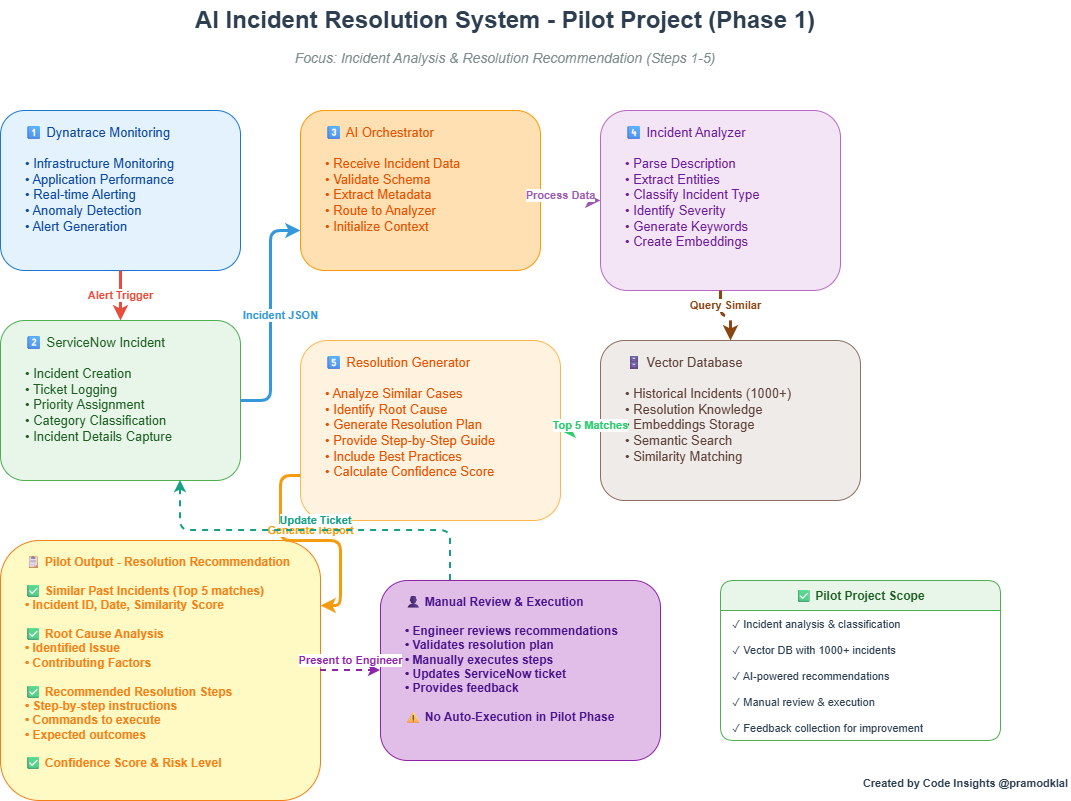

The diagram above was exported from draw.io. Its source (the exported page's mxGraphModel, read from the mxfile embedded in the PNG):
<mxGraphModel dx="786" dy="451" grid="1" gridSize="10" guides="1" tooltips="1" connect="1" arrows="1" fold="1" page="1" pageScale="1" pageWidth="1169" pageHeight="827" math="0" shadow="0">
  <root>
    <mxCell id="0" />
    <mxCell id="1" parent="0" />
    <mxCell id="title" parent="1" style="text;html=1;strokeColor=none;fillColor=none;align=center;verticalAlign=middle;whiteSpace=wrap;rounded=0;fontSize=24;fontStyle=1;fontColor=#2C3E50;" value="AI Incident Resolution System - Pilot Project (Phase 1)" vertex="1">
      <mxGeometry height="40" width="700" x="234.5" y="20" as="geometry" />
    </mxCell>
    <mxCell id="subtitle" parent="1" style="text;html=1;strokeColor=none;fillColor=none;align=center;verticalAlign=middle;whiteSpace=wrap;rounded=0;fontSize=14;fontStyle=2;fontColor=#7F8C8D;" value="Focus: Incident Analysis &amp; Resolution Recommendation (Steps 1-5)" vertex="1">
      <mxGeometry height="25" width="500" x="334.5" y="65" as="geometry" />
    </mxCell>
    <mxCell id="dynatrace" parent="1" style="rounded=1;whiteSpace=wrap;html=1;fillColor=#E3F2FD;strokeColor=#1976D2;fontColor=#0D47A1;align=left;verticalAlign=top;fontSize=13;spacing=10;spacingLeft=15;" value="1⃣ Dynatrace Monitoring&lt;br&gt;&lt;br&gt;• Infrastructure Monitoring&lt;br&gt;• Application Performance&lt;br&gt;• Real-time Alerting&lt;br&gt;• Anomaly Detection&lt;br&gt;• Alert Generation" vertex="1">
      <mxGeometry height="160" width="240" x="80" y="130" as="geometry" />
    </mxCell>
    <mxCell id="servicenow" parent="1" style="rounded=1;whiteSpace=wrap;html=1;fillColor=#E8F5E9;strokeColor=#4CAF50;fontColor=#1B5E20;align=left;verticalAlign=top;fontSize=13;spacing=10;spacingLeft=15;" value="2⃣ ServiceNow Incident&lt;br&gt;&lt;br&gt;• Incident Creation&lt;br&gt;• Ticket Logging&lt;br&gt;• Priority Assignment&lt;br&gt;• Category Classification&lt;br&gt;• Incident Details Capture" vertex="1">
      <mxGeometry height="160" width="240" x="80" y="340" as="geometry" />
    </mxCell>
    <mxCell id="ai-orchestrator" parent="1" style="rounded=1;whiteSpace=wrap;html=1;fillColor=#FFE0B2;strokeColor=#FF9800;fontColor=#E65100;align=left;verticalAlign=top;fontSize=13;spacing=10;spacingLeft=15;" value="3⃣ AI Orchestrator&lt;br&gt;&lt;br&gt;• Receive Incident Data&lt;br&gt;• Validate Schema&lt;br&gt;• Extract Metadata&lt;br&gt;• Route to Analyzer&lt;br&gt;• Initialize Context" vertex="1">
      <mxGeometry height="160" width="240" x="380" y="130" as="geometry" />
    </mxCell>
    <mxCell id="incident-analyzer" parent="1" style="rounded=1;whiteSpace=wrap;html=1;fillColor=#F3E5F5;strokeColor=#BA68C8;fontColor=#6A1B9A;align=left;verticalAlign=top;fontSize=13;spacing=10;spacingLeft=15;" value="4⃣ Incident Analyzer&lt;br&gt;&lt;br&gt;• Parse Description&lt;br&gt;• Extract Entities&lt;br&gt;• Classify Incident Type&lt;br&gt;• Identify Severity&lt;br&gt;• Generate Keywords&lt;br&gt;• Create Embeddings" vertex="1">
      <mxGeometry height="180" width="240" x="680" y="130" as="geometry" />
    </mxCell>
    <mxCell id="vector-db" parent="1" style="rounded=1;whiteSpace=wrap;html=1;fillColor=#EFEBE9;strokeColor=#8D6E63;fontColor=#5D4037;align=left;verticalAlign=top;fontSize=13;spacing=10;spacingLeft=15;" value="🗄 Vector Database&lt;br&gt;&lt;br&gt;• Historical Incidents (1000+)&lt;br&gt;• Resolution Knowledge&lt;br&gt;• Embeddings Storage&lt;br&gt;• Semantic Search&lt;br&gt;• Similarity Matching" vertex="1">
      <mxGeometry height="160" width="260" x="680" y="360" as="geometry" />
    </mxCell>
    <mxCell id="resolution-generator" parent="1" style="rounded=1;whiteSpace=wrap;html=1;fillColor=#FFF3E0;strokeColor=#FFB74D;fontColor=#E65100;align=left;verticalAlign=top;fontSize=13;spacing=10;spacingLeft=15;" value="5⃣ Resolution Generator&lt;br&gt;&lt;br&gt;• Analyze Similar Cases&lt;br&gt;• Identify Root Cause&lt;br&gt;• Generate Resolution Plan&lt;br&gt;• Provide Step-by-Step Guide&lt;br&gt;• Include Best Practices&lt;br&gt;• Calculate Confidence Score" vertex="1">
      <mxGeometry height="180" width="260" x="380" y="360" as="geometry" />
    </mxCell>
    <mxCell id="output-panel" parent="1" style="rounded=1;whiteSpace=wrap;html=1;fillColor=#FFF9C4;strokeColor=#F57F17;fontColor=#F57F17;align=left;verticalAlign=top;fontSize=12;spacing=10;spacingLeft=15;fontStyle=1" value="📋 Pilot Output - Resolution Recommendation&lt;br&gt;&lt;br&gt;✅ Similar Past Incidents (Top 5 matches)&lt;br&gt;   • Incident ID, Date, Similarity Score&lt;br&gt;&lt;br&gt;✅ Root Cause Analysis&lt;br&gt;   • Identified Issue&lt;br&gt;   • Contributing Factors&lt;br&gt;&lt;br&gt;✅ Recommended Resolution Steps&lt;br&gt;   • Step-by-step instructions&lt;br&gt;   • Commands to execute&lt;br&gt;   • Expected outcomes&lt;br&gt;&lt;br&gt;✅ Confidence Score &amp; Risk Level" vertex="1">
      <mxGeometry height="260" width="320" x="80" y="560" as="geometry" />
    </mxCell>
    <mxCell id="manual-review" parent="1" style="rounded=1;whiteSpace=wrap;html=1;fillColor=#E1BEE7;strokeColor=#8E24AA;fontColor=#4A148C;align=left;verticalAlign=top;fontSize=12;spacing=10;spacingLeft=15;fontStyle=1" value="👤 Manual Review &amp; Execution&lt;br&gt;&lt;br&gt;• Engineer reviews recommendations&lt;br&gt;• Validates resolution plan&lt;br&gt;• Manually executes steps&lt;br&gt;• Updates ServiceNow ticket&lt;br&gt;• Provides feedback&lt;br&gt;&lt;br&gt;⚠ No Auto-Execution in Pilot Phase" vertex="1">
      <mxGeometry height="180" width="280" x="460" y="600" as="geometry" />
    </mxCell>
    <mxCell id="pilot-scope" parent="1" style="swimlane;fontStyle=1;childLayout=stackLayout;horizontal=1;startSize=30;horizontalStack=0;resizeParent=1;resizeParentMax=0;resizeLast=0;collapsible=1;marginBottom=0;fillColor=#E8F5E9;strokeColor=#4CAF50;fontColor=#1B5E20;rounded=1;fontSize=12;" value="✅ Pilot Project Scope" vertex="1">
      <mxGeometry height="160" width="280" x="800" y="600" as="geometry" />
    </mxCell>
    <mxCell id="scope-1" parent="pilot-scope" style="text;strokeColor=none;fillColor=none;align=left;verticalAlign=middle;spacingLeft=10;spacingRight=4;overflow=hidden;rotatable=0;points=[[0,0.5],[1,0.5]];portConstraint=eastwest;fontSize=11;fontColor=#2C3E50;" value="✓ Incident analysis &amp; classification" vertex="1">
      <mxGeometry height="26" width="280" y="30" as="geometry" />
    </mxCell>
    <mxCell id="scope-2" parent="pilot-scope" style="text;strokeColor=none;fillColor=none;align=left;verticalAlign=middle;spacingLeft=10;spacingRight=4;overflow=hidden;rotatable=0;points=[[0,0.5],[1,0.5]];portConstraint=eastwest;fontSize=11;fontColor=#2C3E50;" value="✓ Vector DB with 1000+ incidents" vertex="1">
      <mxGeometry height="26" width="280" y="56" as="geometry" />
    </mxCell>
    <mxCell id="scope-3" parent="pilot-scope" style="text;strokeColor=none;fillColor=none;align=left;verticalAlign=middle;spacingLeft=10;spacingRight=4;overflow=hidden;rotatable=0;points=[[0,0.5],[1,0.5]];portConstraint=eastwest;fontSize=11;fontColor=#2C3E50;" value="✓ AI-powered recommendations" vertex="1">
      <mxGeometry height="26" width="280" y="82" as="geometry" />
    </mxCell>
    <mxCell id="scope-4" parent="pilot-scope" style="text;strokeColor=none;fillColor=none;align=left;verticalAlign=middle;spacingLeft=10;spacingRight=4;overflow=hidden;rotatable=0;points=[[0,0.5],[1,0.5]];portConstraint=eastwest;fontSize=11;fontColor=#2C3E50;" value="✓ Manual review &amp; execution" vertex="1">
      <mxGeometry height="26" width="280" y="108" as="geometry" />
    </mxCell>
    <mxCell id="scope-5" parent="pilot-scope" style="text;strokeColor=none;fillColor=none;align=left;verticalAlign=middle;spacingLeft=10;spacingRight=4;overflow=hidden;rotatable=0;points=[[0,0.5],[1,0.5]];portConstraint=eastwest;fontSize=11;fontColor=#2C3E50;" value="✓ Feedback collection for improvement" vertex="1">
      <mxGeometry height="26" width="280" y="134" as="geometry" />
    </mxCell>
    <mxCell id="flow1" edge="1" parent="1" source="dynatrace" style="edgeStyle=orthogonalEdgeStyle;rounded=1;orthogonalLoop=1;jettySize=auto;html=1;strokeWidth=3;strokeColor=#E74C3C;fontSize=11;fontColor=#E74C3C;fontStyle=1;exitX=0.5;exitY=1;exitDx=0;exitDy=0;entryX=0.5;entryY=0;entryDx=0;entryDy=0;labelBackgroundColor=#FFFFFF;" target="servicenow" value="Alert Trigger">
      <mxGeometry relative="1" as="geometry" />
    </mxCell>
    <mxCell id="flow2" edge="1" parent="1" source="servicenow" style="edgeStyle=orthogonalEdgeStyle;rounded=1;orthogonalLoop=1;jettySize=auto;html=1;strokeWidth=3;strokeColor=#3498DB;fontSize=11;fontColor=#3498DB;fontStyle=1;exitX=1;exitY=0.5;exitDx=0;exitDy=0;entryX=0;entryY=0.75;entryDx=0;entryDy=0;labelBackgroundColor=#FFFFFF;" target="ai-orchestrator" value="Incident JSON">
      <mxGeometry relative="1" y="-10" as="geometry">
        <mxPoint as="offset" />
      </mxGeometry>
    </mxCell>
    <mxCell id="flow3" edge="1" parent="1" source="ai-orchestrator" style="edgeStyle=orthogonalEdgeStyle;rounded=1;orthogonalLoop=1;jettySize=auto;html=1;strokeWidth=3;strokeColor=#9B59B6;fontSize=11;fontColor=#9B59B6;fontStyle=1;exitX=1;exitY=0.5;exitDx=0;exitDy=0;entryX=0;entryY=0.5;entryDx=0;entryDy=0;labelBackgroundColor=#FFFFFF;" target="incident-analyzer" value="Process Data">
      <mxGeometry relative="1" y="-10" as="geometry">
        <mxPoint as="offset" />
      </mxGeometry>
    </mxCell>
    <mxCell id="flow4" edge="1" parent="1" source="incident-analyzer" style="edgeStyle=orthogonalEdgeStyle;rounded=1;orthogonalLoop=1;jettySize=auto;html=1;strokeWidth=3;strokeColor=#8B4513;fontSize=11;fontColor=#8B4513;fontStyle=1;exitX=0.5;exitY=1;exitDx=0;exitDy=0;entryX=0.5;entryY=0;entryDx=0;entryDy=0;labelBackgroundColor=#FFFFFF;dashed=1;" target="vector-db" value="Query Similar">
      <mxGeometry relative="1" y="10" as="geometry">
        <mxPoint as="offset" />
      </mxGeometry>
    </mxCell>
    <mxCell id="flow5" edge="1" parent="1" source="vector-db" style="edgeStyle=orthogonalEdgeStyle;rounded=1;orthogonalLoop=1;jettySize=auto;html=1;strokeWidth=3;strokeColor=#2ECC71;fontSize=11;fontColor=#2ECC71;fontStyle=1;exitX=0;exitY=0.5;exitDx=0;exitDy=0;entryX=1;entryY=0.5;entryDx=0;entryDy=0;labelBackgroundColor=#FFFFFF;dashed=1;" target="resolution-generator" value="Top 5 Matches">
      <mxGeometry relative="1" y="10" as="geometry">
        <mxPoint as="offset" />
      </mxGeometry>
    </mxCell>
    <mxCell id="flow6" edge="1" parent="1" source="resolution-generator" style="edgeStyle=orthogonalEdgeStyle;rounded=1;orthogonalLoop=1;jettySize=auto;html=1;strokeWidth=3;strokeColor=#F39C12;fontSize=11;fontColor=#F39C12;fontStyle=1;exitX=0;exitY=0.75;exitDx=0;exitDy=0;entryX=1;entryY=0.25;entryDx=0;entryDy=0;labelBackgroundColor=#FFFFFF;" target="output-panel" value="Generate Report">
      <mxGeometry relative="1" y="10" as="geometry">
        <mxPoint as="offset" />
      </mxGeometry>
    </mxCell>
    <mxCell id="flow7" edge="1" parent="1" source="output-panel" style="edgeStyle=orthogonalEdgeStyle;rounded=1;orthogonalLoop=1;jettySize=auto;html=1;strokeWidth=2;strokeColor=#8E24AA;fontSize=11;fontColor=#8E24AA;fontStyle=1;exitX=1;exitY=0.5;exitDx=0;exitDy=0;entryX=0;entryY=0.5;entryDx=0;entryDy=0;labelBackgroundColor=#FFFFFF;dashed=1;" target="manual-review" value="Present to Engineer">
      <mxGeometry relative="1" y="10" as="geometry">
        <mxPoint as="offset" />
      </mxGeometry>
    </mxCell>
    <mxCell id="flow8" edge="1" parent="1" source="manual-review" style="edgeStyle=orthogonalEdgeStyle;rounded=1;orthogonalLoop=1;jettySize=auto;html=1;strokeWidth=2;strokeColor=#16A085;fontSize=11;fontColor=#16A085;fontStyle=1;exitX=0.25;exitY=0;exitDx=0;exitDy=0;entryX=0.75;entryY=1;entryDx=0;entryDy=0;labelBackgroundColor=#FFFFFF;dashed=1;" target="servicenow" value="Update Ticket">
      <mxGeometry relative="1" y="-10" as="geometry">
        <Array as="points">
          <mxPoint x="530" y="550" />
          <mxPoint x="260" y="550" />
        </Array>
      </mxGeometry>
    </mxCell>
    <mxCell id="footer" parent="1" style="text;html=1;strokeColor=none;fillColor=none;align=right;verticalAlign=middle;whiteSpace=wrap;rounded=0;fontSize=11;fontColor=#2C3E50;fontStyle=1;" value="Created by Code Insights     @pramodklal" vertex="1">
      <mxGeometry height="25" width="400" x="750" y="790" as="geometry" />
    </mxCell>
  </root>
</mxGraphModel>